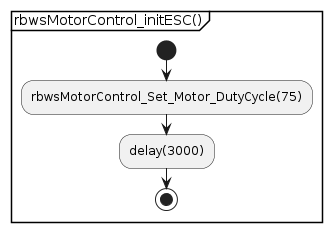

The diagram above was rendered by PlantUML. Its source (embedded in the PNG):
@startuml
partition "rbwsMotorControl_initESC()" {
  start
  :rbwsMotorControl_Set_Motor_DutyCycle(75);
  :delay(3000);
  stop
}
@enduml